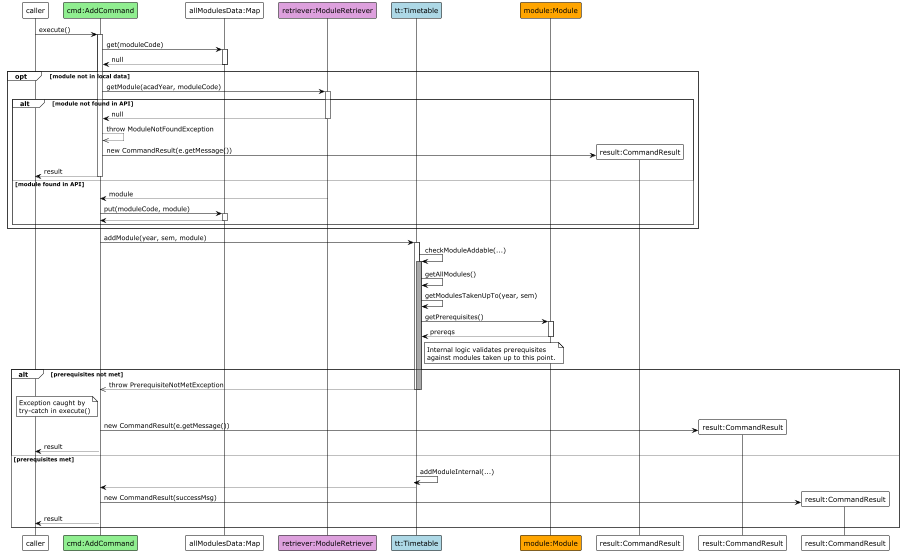

The diagram above was rendered by PlantUML. Its source (embedded in the PNG):
@startuml
!theme plain

' --- Participants (colored based on your examples) ---
participant "caller" as Caller
participant "cmd:AddCommand" as AddCmd #LightGreen
participant "allModulesData:Map" as Cache
participant "retriever:ModuleRetriever" as Retriever #Plum
participant "tt:Timetable" as Timetable #LightBlue
participant "module:Module" as Module #Orange

' --- Flow Start ---
Caller -> AddCmd : execute()
activate AddCmd

AddCmd -> Cache : get(moduleCode)
activate Cache
Cache --> AddCmd : null
deactivate Cache

' --- Optional fragment for API fetch (matches image_7ccae0.png) ---
opt module not in local data
    AddCmd -> Retriever : getModule(acadYear, moduleCode)
    activate Retriever

    ' --- Alternative for API result ---
    alt module not found in API
        Retriever --> AddCmd : null
        deactivate Retriever

        ' Exception is caught by AddCommand's try-catch block
        AddCmd -->> AddCmd : throw ModuleNotFoundException

        ' Object creation (matches image_7cca86.png style)
        create participant "result:CommandResult" as ResultFail
        AddCmd -> ResultFail : new CommandResult(e.getMessage())
        AddCmd --> Caller : result
        deactivate AddCmd

    else module found in API
        Retriever --> AddCmd : module
        deactivate Retriever

        AddCmd -> Cache : put(moduleCode, module)
        activate Cache
        Cache --> AddCmd
        deactivate Cache
    end
end

' --- Continue with add logic ---
AddCmd -> Timetable : addModule(year, sem, module)
activate Timetable

' Nested activation for internal checks (matches image_7cca9d.png)
Timetable -> Timetable : checkModuleAddable(...)
activate Timetable #DarkGray

Timetable -> Timetable : getAllModules()
Timetable -> Timetable : getModulesTakenUpTo(year, sem)

Timetable -> Module : getPrerequisites()
activate Module
Module --> Timetable : prereqs
deactivate Module

note right of Timetable
  Internal logic validates prerequisites
  against modules taken up to this point.
end note

' --- Alternative for Prerequisite Check ---
alt prerequisites not met
    ' Dashed return arrow for exception
    Timetable -->> AddCmd : throw PrerequisiteNotMetException
    deactivate Timetable #DarkGray
    deactivate Timetable

    note left of AddCmd
      Exception caught by
      try-catch in execute()
    end note

    create participant "result:CommandResult" as ResultPrereq
    AddCmd -> ResultPrereq : new CommandResult(e.getMessage())
    AddCmd --> Caller : result
    deactivate AddCmd

else prerequisites met
    Timetable -> Timetable : addModuleInternal(...)
    deactivate Timetable #DarkGray

    Timetable --> AddCmd
    deactivate Timetable

    create participant "result:CommandResult" as ResultSuccess
    AddCmd -> ResultSuccess : new CommandResult(successMsg)

    AddCmd --> Caller : result
    deactivate AddCmd
end

@enduml